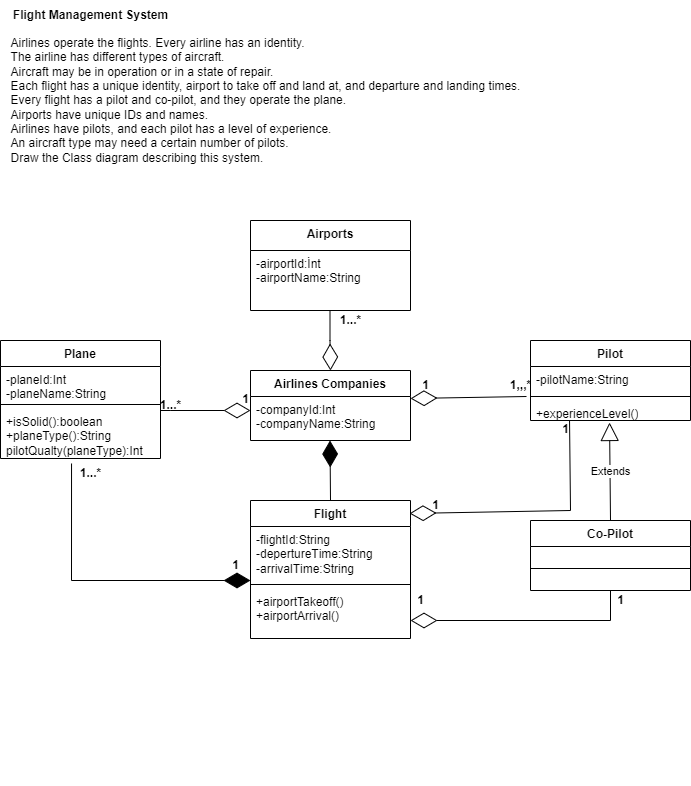

The diagram above was exported from draw.io. Its source (the exported page's mxGraphModel, read from the mxfile embedded in the PNG):
<mxGraphModel dx="880" dy="1653" grid="1" gridSize="10" guides="1" tooltips="1" connect="1" arrows="1" fold="1" page="1" pageScale="1" pageWidth="827" pageHeight="1169" math="0" shadow="0">
  <root>
    <mxCell id="0" />
    <mxCell id="1" parent="0" />
    <mxCell id="c6nVPWePM1K-wfbTeyI5-1" value="Airlines Companies" style="swimlane;fontStyle=1;align=center;verticalAlign=top;childLayout=stackLayout;horizontal=1;startSize=26;horizontalStack=0;resizeParent=1;resizeParentMax=0;resizeLast=0;collapsible=1;marginBottom=0;whiteSpace=wrap;html=1;" vertex="1" parent="1">
      <mxGeometry x="280" y="190" width="160" height="70" as="geometry" />
    </mxCell>
    <mxCell id="c6nVPWePM1K-wfbTeyI5-2" value="-companyId:Int&lt;br&gt;-companyName:String" style="text;strokeColor=none;fillColor=none;align=left;verticalAlign=top;spacingLeft=4;spacingRight=4;overflow=hidden;rotatable=0;points=[[0,0.5],[1,0.5]];portConstraint=eastwest;whiteSpace=wrap;html=1;" vertex="1" parent="c6nVPWePM1K-wfbTeyI5-1">
      <mxGeometry y="26" width="160" height="44" as="geometry" />
    </mxCell>
    <mxCell id="c6nVPWePM1K-wfbTeyI5-5" value="Plane" style="swimlane;fontStyle=1;align=center;verticalAlign=top;childLayout=stackLayout;horizontal=1;startSize=26;horizontalStack=0;resizeParent=1;resizeParentMax=0;resizeLast=0;collapsible=1;marginBottom=0;whiteSpace=wrap;html=1;" vertex="1" parent="1">
      <mxGeometry x="30" y="160" width="160" height="118" as="geometry" />
    </mxCell>
    <mxCell id="c6nVPWePM1K-wfbTeyI5-6" value="-planeId:Int&lt;br style=&quot;border-color: var(--border-color);&quot;&gt;&lt;span style=&quot;border-color: var(--border-color);&quot;&gt;-planeName:String&lt;/span&gt;" style="text;strokeColor=none;fillColor=none;align=left;verticalAlign=top;spacingLeft=4;spacingRight=4;overflow=hidden;rotatable=0;points=[[0,0.5],[1,0.5]];portConstraint=eastwest;whiteSpace=wrap;html=1;" vertex="1" parent="c6nVPWePM1K-wfbTeyI5-5">
      <mxGeometry y="26" width="160" height="34" as="geometry" />
    </mxCell>
    <mxCell id="c6nVPWePM1K-wfbTeyI5-7" value="" style="line;strokeWidth=1;fillColor=none;align=left;verticalAlign=middle;spacingTop=-1;spacingLeft=3;spacingRight=3;rotatable=0;labelPosition=right;points=[];portConstraint=eastwest;strokeColor=inherit;" vertex="1" parent="c6nVPWePM1K-wfbTeyI5-5">
      <mxGeometry y="60" width="160" height="8" as="geometry" />
    </mxCell>
    <mxCell id="c6nVPWePM1K-wfbTeyI5-8" value="+isSolid():boolean&lt;br&gt;+planeType():String&lt;br&gt;pilotQualty(planeType):Int" style="text;strokeColor=none;fillColor=none;align=left;verticalAlign=top;spacingLeft=4;spacingRight=4;overflow=hidden;rotatable=0;points=[[0,0.5],[1,0.5]];portConstraint=eastwest;whiteSpace=wrap;html=1;" vertex="1" parent="c6nVPWePM1K-wfbTeyI5-5">
      <mxGeometry y="68" width="160" height="50" as="geometry" />
    </mxCell>
    <mxCell id="c6nVPWePM1K-wfbTeyI5-9" value="Pilot" style="swimlane;fontStyle=1;align=center;verticalAlign=top;childLayout=stackLayout;horizontal=1;startSize=26;horizontalStack=0;resizeParent=1;resizeParentMax=0;resizeLast=0;collapsible=1;marginBottom=0;whiteSpace=wrap;html=1;" vertex="1" parent="1">
      <mxGeometry x="560" y="160" width="160" height="80" as="geometry" />
    </mxCell>
    <mxCell id="c6nVPWePM1K-wfbTeyI5-10" value="-pilotName:String" style="text;strokeColor=none;fillColor=none;align=left;verticalAlign=top;spacingLeft=4;spacingRight=4;overflow=hidden;rotatable=0;points=[[0,0.5],[1,0.5]];portConstraint=eastwest;whiteSpace=wrap;html=1;" vertex="1" parent="c6nVPWePM1K-wfbTeyI5-9">
      <mxGeometry y="26" width="160" height="26" as="geometry" />
    </mxCell>
    <mxCell id="c6nVPWePM1K-wfbTeyI5-11" value="" style="line;strokeWidth=1;fillColor=none;align=left;verticalAlign=middle;spacingTop=-1;spacingLeft=3;spacingRight=3;rotatable=0;labelPosition=right;points=[];portConstraint=eastwest;strokeColor=inherit;" vertex="1" parent="c6nVPWePM1K-wfbTeyI5-9">
      <mxGeometry y="52" width="160" height="8" as="geometry" />
    </mxCell>
    <mxCell id="c6nVPWePM1K-wfbTeyI5-12" value="+experienceLevel()" style="text;strokeColor=none;fillColor=none;align=left;verticalAlign=top;spacingLeft=4;spacingRight=4;overflow=hidden;rotatable=0;points=[[0,0.5],[1,0.5]];portConstraint=eastwest;whiteSpace=wrap;html=1;" vertex="1" parent="c6nVPWePM1K-wfbTeyI5-9">
      <mxGeometry y="60" width="160" height="20" as="geometry" />
    </mxCell>
    <mxCell id="c6nVPWePM1K-wfbTeyI5-18" value="Co-Pilot" style="swimlane;fontStyle=1;align=center;verticalAlign=top;childLayout=stackLayout;horizontal=1;startSize=26;horizontalStack=0;resizeParent=1;resizeParentMax=0;resizeLast=0;collapsible=1;marginBottom=0;whiteSpace=wrap;html=1;" vertex="1" parent="1">
      <mxGeometry x="560" y="340" width="160" height="70" as="geometry" />
    </mxCell>
    <mxCell id="c6nVPWePM1K-wfbTeyI5-20" value="" style="line;strokeWidth=1;fillColor=none;align=left;verticalAlign=middle;spacingTop=-1;spacingLeft=3;spacingRight=3;rotatable=0;labelPosition=right;points=[];portConstraint=eastwest;strokeColor=inherit;" vertex="1" parent="c6nVPWePM1K-wfbTeyI5-18">
      <mxGeometry y="26" width="160" height="44" as="geometry" />
    </mxCell>
    <mxCell id="c6nVPWePM1K-wfbTeyI5-23" value="Airports" style="swimlane;fontStyle=1;align=center;verticalAlign=top;childLayout=stackLayout;horizontal=1;startSize=30;horizontalStack=0;resizeParent=1;resizeParentMax=0;resizeLast=0;collapsible=1;marginBottom=0;whiteSpace=wrap;html=1;" vertex="1" parent="1">
      <mxGeometry x="280" y="40" width="160" height="90" as="geometry" />
    </mxCell>
    <mxCell id="c6nVPWePM1K-wfbTeyI5-24" value="-airportId:İnt&lt;br&gt;-airportName:String" style="text;strokeColor=none;fillColor=none;align=left;verticalAlign=top;spacingLeft=4;spacingRight=4;overflow=hidden;rotatable=0;points=[[0,0.5],[1,0.5]];portConstraint=eastwest;whiteSpace=wrap;html=1;" vertex="1" parent="c6nVPWePM1K-wfbTeyI5-23">
      <mxGeometry y="30" width="160" height="60" as="geometry" />
    </mxCell>
    <mxCell id="c6nVPWePM1K-wfbTeyI5-31" value="Flight" style="swimlane;fontStyle=1;align=center;verticalAlign=top;childLayout=stackLayout;horizontal=1;startSize=26;horizontalStack=0;resizeParent=1;resizeParentMax=0;resizeLast=0;collapsible=1;marginBottom=0;whiteSpace=wrap;html=1;" vertex="1" parent="1">
      <mxGeometry x="280" y="320" width="160" height="138" as="geometry" />
    </mxCell>
    <mxCell id="c6nVPWePM1K-wfbTeyI5-32" value="-flightId:String&lt;br&gt;-depertureTime:String&lt;br&gt;-arrivalTime:String" style="text;strokeColor=none;fillColor=none;align=left;verticalAlign=top;spacingLeft=4;spacingRight=4;overflow=hidden;rotatable=0;points=[[0,0.5],[1,0.5]];portConstraint=eastwest;whiteSpace=wrap;html=1;" vertex="1" parent="c6nVPWePM1K-wfbTeyI5-31">
      <mxGeometry y="26" width="160" height="54" as="geometry" />
    </mxCell>
    <mxCell id="c6nVPWePM1K-wfbTeyI5-33" value="" style="line;strokeWidth=1;fillColor=none;align=left;verticalAlign=middle;spacingTop=-1;spacingLeft=3;spacingRight=3;rotatable=0;labelPosition=right;points=[];portConstraint=eastwest;strokeColor=inherit;" vertex="1" parent="c6nVPWePM1K-wfbTeyI5-31">
      <mxGeometry y="80" width="160" height="8" as="geometry" />
    </mxCell>
    <mxCell id="c6nVPWePM1K-wfbTeyI5-34" value="+airportTakeoff()&lt;br&gt;+airportArrival()" style="text;strokeColor=none;fillColor=none;align=left;verticalAlign=top;spacingLeft=4;spacingRight=4;overflow=hidden;rotatable=0;points=[[0,0.5],[1,0.5]];portConstraint=eastwest;whiteSpace=wrap;html=1;" vertex="1" parent="c6nVPWePM1K-wfbTeyI5-31">
      <mxGeometry y="88" width="160" height="50" as="geometry" />
    </mxCell>
    <mxCell id="c6nVPWePM1K-wfbTeyI5-37" value="" style="endArrow=diamondThin;endFill=0;endSize=24;html=1;rounded=0;" edge="1" parent="1">
      <mxGeometry width="160" relative="1" as="geometry">
        <mxPoint x="200" y="230" as="sourcePoint" />
        <mxPoint x="280" y="230" as="targetPoint" />
        <Array as="points">
          <mxPoint x="190" y="230" />
          <mxPoint x="200" y="230" />
        </Array>
      </mxGeometry>
    </mxCell>
    <mxCell id="c6nVPWePM1K-wfbTeyI5-38" value="" style="endArrow=diamondThin;endFill=0;endSize=24;html=1;rounded=0;entryX=1;entryY=0.045;entryDx=0;entryDy=0;entryPerimeter=0;exitX=-0.025;exitY=-0.2;exitDx=0;exitDy=0;exitPerimeter=0;" edge="1" parent="1" source="c6nVPWePM1K-wfbTeyI5-12" target="c6nVPWePM1K-wfbTeyI5-2">
      <mxGeometry width="160" relative="1" as="geometry">
        <mxPoint x="530" y="180" as="sourcePoint" />
        <mxPoint x="530" y="270" as="targetPoint" />
      </mxGeometry>
    </mxCell>
    <mxCell id="c6nVPWePM1K-wfbTeyI5-39" value="" style="endArrow=diamondThin;endFill=0;endSize=24;html=1;rounded=0;entryX=0.994;entryY=0.094;entryDx=0;entryDy=0;entryPerimeter=0;exitX=0.244;exitY=1;exitDx=0;exitDy=0;exitPerimeter=0;" edge="1" parent="1" source="c6nVPWePM1K-wfbTeyI5-12" target="c6nVPWePM1K-wfbTeyI5-31">
      <mxGeometry width="160" relative="1" as="geometry">
        <mxPoint x="600" y="268" as="sourcePoint" />
        <mxPoint x="470" y="278" as="targetPoint" />
        <Array as="points">
          <mxPoint x="600" y="330" />
        </Array>
      </mxGeometry>
    </mxCell>
    <mxCell id="c6nVPWePM1K-wfbTeyI5-40" value="Extends" style="endArrow=block;endSize=16;endFill=0;html=1;rounded=0;entryX=0.494;entryY=1.1;entryDx=0;entryDy=0;entryPerimeter=0;exitX=0.5;exitY=0;exitDx=0;exitDy=0;" edge="1" parent="1" source="c6nVPWePM1K-wfbTeyI5-18" target="c6nVPWePM1K-wfbTeyI5-12">
      <mxGeometry width="160" relative="1" as="geometry">
        <mxPoint x="550" y="310" as="sourcePoint" />
        <mxPoint x="710" y="310" as="targetPoint" />
      </mxGeometry>
    </mxCell>
    <mxCell id="c6nVPWePM1K-wfbTeyI5-43" value="" style="endArrow=diamondThin;endFill=0;endSize=24;html=1;rounded=0;exitX=0.5;exitY=1;exitDx=0;exitDy=0;" edge="1" parent="1" source="c6nVPWePM1K-wfbTeyI5-18">
      <mxGeometry width="160" relative="1" as="geometry">
        <mxPoint x="670" y="470" as="sourcePoint" />
        <mxPoint x="440" y="440" as="targetPoint" />
        <Array as="points">
          <mxPoint x="640" y="440" />
        </Array>
      </mxGeometry>
    </mxCell>
    <mxCell id="c6nVPWePM1K-wfbTeyI5-44" value="" style="endArrow=diamondThin;endFill=1;endSize=24;html=1;rounded=0;exitX=0.5;exitY=0;exitDx=0;exitDy=0;" edge="1" parent="1" source="c6nVPWePM1K-wfbTeyI5-31">
      <mxGeometry width="160" relative="1" as="geometry">
        <mxPoint x="360" y="310" as="sourcePoint" />
        <mxPoint x="359.5" y="260" as="targetPoint" />
      </mxGeometry>
    </mxCell>
    <mxCell id="c6nVPWePM1K-wfbTeyI5-45" value="" style="endArrow=diamondThin;endFill=1;endSize=24;html=1;rounded=0;exitX=0.444;exitY=1.1;exitDx=0;exitDy=0;exitPerimeter=0;entryX=0;entryY=1;entryDx=0;entryDy=0;entryPerimeter=0;" edge="1" parent="1" source="c6nVPWePM1K-wfbTeyI5-8" target="c6nVPWePM1K-wfbTeyI5-32">
      <mxGeometry width="160" relative="1" as="geometry">
        <mxPoint x="50" y="440" as="sourcePoint" />
        <mxPoint x="278" y="441" as="targetPoint" />
        <Array as="points">
          <mxPoint x="101" y="400" />
        </Array>
      </mxGeometry>
    </mxCell>
    <mxCell id="c6nVPWePM1K-wfbTeyI5-47" value="" style="endArrow=diamondThin;endFill=0;endSize=24;html=1;rounded=0;" edge="1" parent="1">
      <mxGeometry width="160" relative="1" as="geometry">
        <mxPoint x="359.5" y="130" as="sourcePoint" />
        <mxPoint x="360" y="190" as="targetPoint" />
        <Array as="points">
          <mxPoint x="359.5" y="160" />
        </Array>
      </mxGeometry>
    </mxCell>
    <mxCell id="c6nVPWePM1K-wfbTeyI5-48" value="&lt;b&gt;1...*&lt;/b&gt;" style="text;html=1;align=center;verticalAlign=middle;resizable=0;points=[];autosize=1;strokeColor=none;fillColor=none;" vertex="1" parent="1">
      <mxGeometry x="360" y="125" width="40" height="30" as="geometry" />
    </mxCell>
    <mxCell id="c6nVPWePM1K-wfbTeyI5-49" value="&lt;b&gt;1&lt;/b&gt;" style="text;html=1;align=center;verticalAlign=middle;resizable=0;points=[];autosize=1;strokeColor=none;fillColor=none;" vertex="1" parent="1">
      <mxGeometry x="260" y="204" width="30" height="30" as="geometry" />
    </mxCell>
    <mxCell id="c6nVPWePM1K-wfbTeyI5-50" value="&lt;b&gt;1...*&lt;/b&gt;" style="text;html=1;align=center;verticalAlign=middle;resizable=0;points=[];autosize=1;strokeColor=none;fillColor=none;" vertex="1" parent="1">
      <mxGeometry x="180" y="210" width="40" height="30" as="geometry" />
    </mxCell>
    <mxCell id="c6nVPWePM1K-wfbTeyI5-51" value="&lt;b&gt;1&lt;/b&gt;" style="text;html=1;align=center;verticalAlign=middle;resizable=0;points=[];autosize=1;strokeColor=none;fillColor=none;" vertex="1" parent="1">
      <mxGeometry x="450" y="310" width="30" height="30" as="geometry" />
    </mxCell>
    <mxCell id="c6nVPWePM1K-wfbTeyI5-52" value="&lt;b&gt;1&lt;/b&gt;" style="text;html=1;align=center;verticalAlign=middle;resizable=0;points=[];autosize=1;strokeColor=none;fillColor=none;" vertex="1" parent="1">
      <mxGeometry x="580" y="234" width="30" height="30" as="geometry" />
    </mxCell>
    <mxCell id="c6nVPWePM1K-wfbTeyI5-53" value="&lt;b&gt;1,,,*&lt;/b&gt;" style="text;html=1;align=center;verticalAlign=middle;resizable=0;points=[];autosize=1;strokeColor=none;fillColor=none;" vertex="1" parent="1">
      <mxGeometry x="530" y="190" width="40" height="30" as="geometry" />
    </mxCell>
    <mxCell id="c6nVPWePM1K-wfbTeyI5-54" value="&lt;b&gt;1&lt;/b&gt;" style="text;html=1;align=center;verticalAlign=middle;resizable=0;points=[];autosize=1;strokeColor=none;fillColor=none;" vertex="1" parent="1">
      <mxGeometry x="440" y="190" width="30" height="30" as="geometry" />
    </mxCell>
    <mxCell id="c6nVPWePM1K-wfbTeyI5-56" value="&lt;b&gt;1&lt;/b&gt;" style="text;html=1;align=center;verticalAlign=middle;resizable=0;points=[];autosize=1;strokeColor=none;fillColor=none;" vertex="1" parent="1">
      <mxGeometry x="435" y="405" width="30" height="30" as="geometry" />
    </mxCell>
    <mxCell id="c6nVPWePM1K-wfbTeyI5-57" value="&lt;b&gt;1&lt;/b&gt;" style="text;html=1;align=center;verticalAlign=middle;resizable=0;points=[];autosize=1;strokeColor=none;fillColor=none;" vertex="1" parent="1">
      <mxGeometry x="635" y="405" width="30" height="30" as="geometry" />
    </mxCell>
    <mxCell id="c6nVPWePM1K-wfbTeyI5-58" value="&lt;b&gt;1...*&lt;/b&gt;" style="text;html=1;align=center;verticalAlign=middle;resizable=0;points=[];autosize=1;strokeColor=none;fillColor=none;" vertex="1" parent="1">
      <mxGeometry x="100" y="278" width="40" height="30" as="geometry" />
    </mxCell>
    <mxCell id="c6nVPWePM1K-wfbTeyI5-59" value="&lt;b&gt;1&lt;/b&gt;" style="text;html=1;align=center;verticalAlign=middle;resizable=0;points=[];autosize=1;strokeColor=none;fillColor=none;" vertex="1" parent="1">
      <mxGeometry x="250" y="370" width="30" height="30" as="geometry" />
    </mxCell>
    <mxCell id="c6nVPWePM1K-wfbTeyI5-60" value="&lt;div style=&quot;&quot;&gt;&lt;br&gt;&lt;/div&gt;" style="text;html=1;align=left;verticalAlign=middle;resizable=0;points=[];autosize=1;strokeColor=none;fillColor=none;" vertex="1" parent="1">
      <mxGeometry x="120" y="575" width="20" height="30" as="geometry" />
    </mxCell>
    <mxCell id="c6nVPWePM1K-wfbTeyI5-61" value="&lt;div style=&quot;border-color: var(--border-color); text-align: left;&quot;&gt;Airlines operate the flights. Every airline has an identity.&lt;/div&gt;&lt;div style=&quot;border-color: var(--border-color); text-align: left;&quot;&gt;The airline has different types of aircraft.&lt;/div&gt;&lt;div style=&quot;border-color: var(--border-color); text-align: left;&quot;&gt;Aircraft may be in operation or in a state of repair.&lt;/div&gt;&lt;div style=&quot;border-color: var(--border-color); text-align: left;&quot;&gt;Each flight has a unique identity, airport to take off and land at, and departure and landing times.&lt;/div&gt;&lt;div style=&quot;border-color: var(--border-color); text-align: left;&quot;&gt;Every flight has a pilot and co-pilot, and they operate the plane.&lt;/div&gt;&lt;div style=&quot;border-color: var(--border-color); text-align: left;&quot;&gt;Airports have unique IDs and names.&lt;/div&gt;&lt;div style=&quot;border-color: var(--border-color); text-align: left;&quot;&gt;Airlines have pilots, and each pilot has a level of experience.&lt;/div&gt;&lt;div style=&quot;border-color: var(--border-color); text-align: left;&quot;&gt;An aircraft type may need a certain number of pilots.&lt;/div&gt;&lt;div style=&quot;text-align: left; border-color: var(--border-color);&quot;&gt;Draw the Class diagram describing this system.&lt;/div&gt;" style="text;html=1;align=center;verticalAlign=middle;resizable=0;points=[];autosize=1;strokeColor=none;fillColor=none;" vertex="1" parent="1">
      <mxGeometry x="30" y="-150" width="530" height="140" as="geometry" />
    </mxCell>
    <mxCell id="c6nVPWePM1K-wfbTeyI5-62" value="&lt;b&gt;Flight Management System&lt;/b&gt;" style="text;html=1;align=center;verticalAlign=middle;resizable=0;points=[];autosize=1;strokeColor=none;fillColor=none;" vertex="1" parent="1">
      <mxGeometry x="30" y="-180" width="180" height="30" as="geometry" />
    </mxCell>
  </root>
</mxGraphModel>